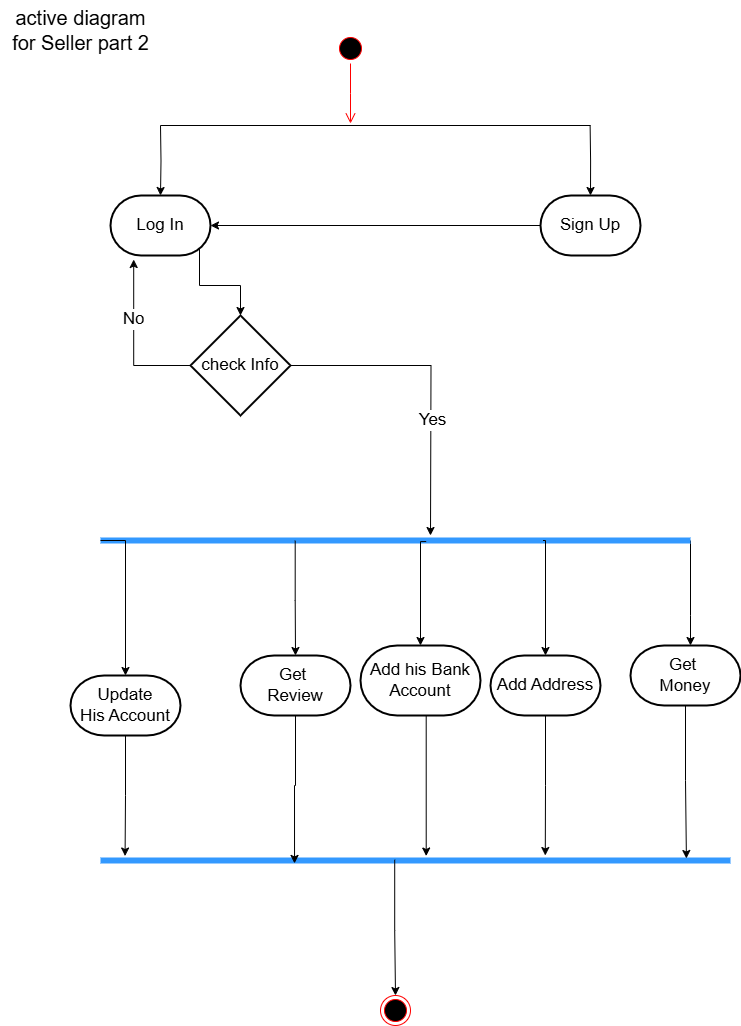

The diagram above was exported from draw.io. Its source (the exported page's mxGraphModel, read from the mxfile embedded in the PNG):
<mxGraphModel dx="1050" dy="522" grid="1" gridSize="10" guides="1" tooltips="1" connect="1" arrows="1" fold="1" page="1" pageScale="1" pageWidth="850" pageHeight="1100" math="0" shadow="0">
  <root>
    <mxCell id="0" />
    <mxCell id="1" parent="0" />
    <mxCell id="jTdchoNrdMd6wB4mgkbU-5" value="" style="ellipse;html=1;shape=startState;fillColor=#000000;strokeColor=#ff0000;fontSize=17;" parent="1" vertex="1">
      <mxGeometry x="395" y="68" width="30" height="30" as="geometry" />
    </mxCell>
    <mxCell id="jTdchoNrdMd6wB4mgkbU-6" value="" style="edgeStyle=orthogonalEdgeStyle;html=1;verticalAlign=bottom;endArrow=open;endSize=8;strokeColor=#ff0000;rounded=0;fontSize=17;" parent="1" source="jTdchoNrdMd6wB4mgkbU-5" edge="1">
      <mxGeometry relative="1" as="geometry">
        <mxPoint x="410" y="158" as="targetPoint" />
      </mxGeometry>
    </mxCell>
    <mxCell id="jTdchoNrdMd6wB4mgkbU-12" value="" style="endArrow=none;html=1;edgeStyle=orthogonalEdgeStyle;rounded=0;fontSize=17;" parent="1" edge="1">
      <mxGeometry relative="1" as="geometry">
        <mxPoint x="220" y="160" as="sourcePoint" />
        <mxPoint x="650" y="160" as="targetPoint" />
      </mxGeometry>
    </mxCell>
    <mxCell id="K5LFd5u57bq5roWpYPz7-6" style="edgeStyle=orthogonalEdgeStyle;rounded=0;orthogonalLoop=1;jettySize=auto;html=1;exitX=0.5;exitY=0;exitDx=0;exitDy=0;exitPerimeter=0;entryX=0.5;entryY=0;entryDx=0;entryDy=0;entryPerimeter=0;fontSize=17;" parent="1" target="K5LFd5u57bq5roWpYPz7-5" edge="1">
      <mxGeometry relative="1" as="geometry">
        <mxPoint x="220" y="160" as="sourcePoint" />
      </mxGeometry>
    </mxCell>
    <mxCell id="K5LFd5u57bq5roWpYPz7-14" style="edgeStyle=orthogonalEdgeStyle;rounded=0;orthogonalLoop=1;jettySize=auto;html=1;exitX=0.89;exitY=0.89;exitDx=0;exitDy=0;exitPerimeter=0;fontSize=17;" parent="1" source="K5LFd5u57bq5roWpYPz7-5" target="K5LFd5u57bq5roWpYPz7-9" edge="1">
      <mxGeometry relative="1" as="geometry" />
    </mxCell>
    <mxCell id="K5LFd5u57bq5roWpYPz7-5" value="Log In" style="strokeWidth=2;html=1;shape=mxgraph.flowchart.terminator;whiteSpace=wrap;fontSize=17;" parent="1" vertex="1">
      <mxGeometry x="170" y="230" width="100" height="60" as="geometry" />
    </mxCell>
    <mxCell id="K5LFd5u57bq5roWpYPz7-16" style="edgeStyle=orthogonalEdgeStyle;rounded=0;orthogonalLoop=1;jettySize=auto;html=1;exitX=1;exitY=0.5;exitDx=0;exitDy=0;exitPerimeter=0;fontSize=17;" parent="1" source="K5LFd5u57bq5roWpYPz7-9" edge="1">
      <mxGeometry relative="1" as="geometry">
        <mxPoint x="490" y="570" as="targetPoint" />
      </mxGeometry>
    </mxCell>
    <mxCell id="K5LFd5u57bq5roWpYPz7-17" value="&lt;font&gt;Yes&lt;/font&gt;" style="edgeLabel;html=1;align=center;verticalAlign=middle;resizable=0;points=[];fontSize=17;" parent="K5LFd5u57bq5roWpYPz7-16" connectable="0" vertex="1">
      <mxGeometry x="0.2592" y="1" relative="1" as="geometry">
        <mxPoint as="offset" />
      </mxGeometry>
    </mxCell>
    <mxCell id="K5LFd5u57bq5roWpYPz7-9" value="check Info" style="strokeWidth=2;html=1;shape=mxgraph.flowchart.decision;whiteSpace=wrap;fontSize=17;" parent="1" vertex="1">
      <mxGeometry x="250" y="350" width="100" height="100" as="geometry" />
    </mxCell>
    <mxCell id="K5LFd5u57bq5roWpYPz7-12" style="edgeStyle=orthogonalEdgeStyle;rounded=0;orthogonalLoop=1;jettySize=auto;html=1;exitX=0;exitY=0.5;exitDx=0;exitDy=0;exitPerimeter=0;entryX=0.232;entryY=1.067;entryDx=0;entryDy=0;entryPerimeter=0;fontSize=17;" parent="1" source="K5LFd5u57bq5roWpYPz7-9" target="K5LFd5u57bq5roWpYPz7-5" edge="1">
      <mxGeometry relative="1" as="geometry" />
    </mxCell>
    <mxCell id="K5LFd5u57bq5roWpYPz7-13" value="&lt;span&gt;No&lt;/span&gt;" style="edgeLabel;html=1;align=center;verticalAlign=middle;resizable=0;points=[];fontSize=17;" parent="K5LFd5u57bq5roWpYPz7-12" connectable="0" vertex="1">
      <mxGeometry x="0.2606" y="1" relative="1" as="geometry">
        <mxPoint as="offset" />
      </mxGeometry>
    </mxCell>
    <mxCell id="8JPSGW9aG6KbXKobQ1w7-2" style="edgeStyle=orthogonalEdgeStyle;rounded=0;orthogonalLoop=1;jettySize=auto;html=1;exitX=1;exitY=0.5;exitDx=0;exitDy=0;exitPerimeter=0;fontSize=17;" parent="1" source="K5LFd5u57bq5roWpYPz7-20" target="8JPSGW9aG6KbXKobQ1w7-1" edge="1">
      <mxGeometry relative="1" as="geometry">
        <Array as="points">
          <mxPoint x="750" y="650" />
          <mxPoint x="750" y="650" />
        </Array>
      </mxGeometry>
    </mxCell>
    <mxCell id="K5LFd5u57bq5roWpYPz7-20" value="" style="shape=line;html=1;strokeWidth=6;strokeColor=#3399FF;fontSize=17;" parent="1" vertex="1">
      <mxGeometry x="160" y="570" width="590" height="10" as="geometry" />
    </mxCell>
    <mxCell id="8JPSGW9aG6KbXKobQ1w7-1" value="Get&amp;nbsp;&lt;div&gt;Money&lt;/div&gt;" style="strokeWidth=2;html=1;shape=mxgraph.flowchart.terminator;whiteSpace=wrap;fontSize=17;" parent="1" vertex="1">
      <mxGeometry x="690" y="680" width="110" height="60" as="geometry" />
    </mxCell>
    <mxCell id="8JPSGW9aG6KbXKobQ1w7-18" value="&lt;span&gt;&lt;font style=&quot;font-size: 20px;&quot;&gt;active diagram&lt;/font&gt;&lt;/span&gt;&lt;div&gt;&lt;span&gt;&lt;font style=&quot;font-size: 20px;&quot;&gt;for Seller part 2&lt;/font&gt;&lt;/span&gt;&lt;/div&gt;" style="text;html=1;align=center;verticalAlign=middle;resizable=0;points=[];autosize=1;strokeColor=none;fillColor=none;fontSize=17;" parent="1" vertex="1">
      <mxGeometry x="60" y="35" width="160" height="60" as="geometry" />
    </mxCell>
    <mxCell id="8JPSGW9aG6KbXKobQ1w7-62" value="" style="shape=line;html=1;strokeWidth=6;strokeColor=#3399FF;fontSize=17;" parent="1" vertex="1">
      <mxGeometry x="160" y="890" width="630" height="10" as="geometry" />
    </mxCell>
    <mxCell id="8JPSGW9aG6KbXKobQ1w7-72" value="" style="ellipse;html=1;shape=endState;fillColor=#000000;strokeColor=#ff0000;fontSize=17;" parent="1" vertex="1">
      <mxGeometry x="440" y="1030" width="30" height="30" as="geometry" />
    </mxCell>
    <mxCell id="8JPSGW9aG6KbXKobQ1w7-108" value="Add Address" style="strokeWidth=2;html=1;shape=mxgraph.flowchart.terminator;whiteSpace=wrap;fontSize=17;" parent="1" vertex="1">
      <mxGeometry x="550" y="690" width="110" height="60" as="geometry" />
    </mxCell>
    <mxCell id="8JPSGW9aG6KbXKobQ1w7-109" style="edgeStyle=orthogonalEdgeStyle;rounded=0;orthogonalLoop=1;jettySize=auto;html=1;exitX=0.75;exitY=0.5;exitDx=0;exitDy=0;exitPerimeter=0;entryX=0.5;entryY=0;entryDx=0;entryDy=0;entryPerimeter=0;" parent="1" source="K5LFd5u57bq5roWpYPz7-20" target="8JPSGW9aG6KbXKobQ1w7-108" edge="1">
      <mxGeometry relative="1" as="geometry">
        <Array as="points">
          <mxPoint x="605" y="575" />
        </Array>
      </mxGeometry>
    </mxCell>
    <mxCell id="8JPSGW9aG6KbXKobQ1w7-111" value="Add his Bank&lt;div&gt;Account&lt;/div&gt;" style="strokeWidth=2;html=1;shape=mxgraph.flowchart.terminator;whiteSpace=wrap;fontSize=17;" parent="1" vertex="1">
      <mxGeometry x="420" y="680" width="120" height="70" as="geometry" />
    </mxCell>
    <mxCell id="8JPSGW9aG6KbXKobQ1w7-112" style="edgeStyle=orthogonalEdgeStyle;rounded=0;orthogonalLoop=1;jettySize=auto;html=1;exitX=0.552;exitY=0.605;exitDx=0;exitDy=0;exitPerimeter=0;entryX=0.5;entryY=0;entryDx=0;entryDy=0;entryPerimeter=0;" parent="1" source="K5LFd5u57bq5roWpYPz7-20" target="8JPSGW9aG6KbXKobQ1w7-111" edge="1">
      <mxGeometry relative="1" as="geometry">
        <Array as="points">
          <mxPoint x="480" y="576" />
        </Array>
      </mxGeometry>
    </mxCell>
    <mxCell id="8JPSGW9aG6KbXKobQ1w7-114" value="Get&amp;nbsp;&lt;div&gt;Review&lt;/div&gt;" style="strokeWidth=2;html=1;shape=mxgraph.flowchart.terminator;whiteSpace=wrap;fontSize=17;" parent="1" vertex="1">
      <mxGeometry x="300" y="690" width="110" height="60" as="geometry" />
    </mxCell>
    <mxCell id="8JPSGW9aG6KbXKobQ1w7-115" style="edgeStyle=orthogonalEdgeStyle;rounded=0;orthogonalLoop=1;jettySize=auto;html=1;exitX=0.33;exitY=0.521;exitDx=0;exitDy=0;exitPerimeter=0;entryX=0.5;entryY=0;entryDx=0;entryDy=0;entryPerimeter=0;" parent="1" source="K5LFd5u57bq5roWpYPz7-20" target="8JPSGW9aG6KbXKobQ1w7-114" edge="1">
      <mxGeometry relative="1" as="geometry" />
    </mxCell>
    <mxCell id="8JPSGW9aG6KbXKobQ1w7-120" style="edgeStyle=orthogonalEdgeStyle;rounded=0;orthogonalLoop=1;jettySize=auto;html=1;exitX=0.5;exitY=1;exitDx=0;exitDy=0;exitPerimeter=0;entryX=0.93;entryY=0.3;entryDx=0;entryDy=0;entryPerimeter=0;" parent="1" source="8JPSGW9aG6KbXKobQ1w7-1" target="8JPSGW9aG6KbXKobQ1w7-62" edge="1">
      <mxGeometry relative="1" as="geometry" />
    </mxCell>
    <mxCell id="8JPSGW9aG6KbXKobQ1w7-121" style="edgeStyle=orthogonalEdgeStyle;rounded=0;orthogonalLoop=1;jettySize=auto;html=1;exitX=0.5;exitY=1;exitDx=0;exitDy=0;exitPerimeter=0;entryX=0.706;entryY=0;entryDx=0;entryDy=0;entryPerimeter=0;" parent="1" source="8JPSGW9aG6KbXKobQ1w7-108" target="8JPSGW9aG6KbXKobQ1w7-62" edge="1">
      <mxGeometry relative="1" as="geometry" />
    </mxCell>
    <mxCell id="8JPSGW9aG6KbXKobQ1w7-122" style="edgeStyle=orthogonalEdgeStyle;rounded=0;orthogonalLoop=1;jettySize=auto;html=1;exitX=0.5;exitY=1;exitDx=0;exitDy=0;exitPerimeter=0;entryX=0.517;entryY=0.054;entryDx=0;entryDy=0;entryPerimeter=0;" parent="1" source="8JPSGW9aG6KbXKobQ1w7-111" target="8JPSGW9aG6KbXKobQ1w7-62" edge="1">
      <mxGeometry relative="1" as="geometry">
        <Array as="points">
          <mxPoint x="486" y="750" />
        </Array>
      </mxGeometry>
    </mxCell>
    <mxCell id="8JPSGW9aG6KbXKobQ1w7-125" style="edgeStyle=orthogonalEdgeStyle;rounded=0;orthogonalLoop=1;jettySize=auto;html=1;exitX=0.467;exitY=0.423;exitDx=0;exitDy=0;entryX=0.5;entryY=0;entryDx=0;entryDy=0;exitPerimeter=0;" parent="1" source="8JPSGW9aG6KbXKobQ1w7-62" target="8JPSGW9aG6KbXKobQ1w7-72" edge="1">
      <mxGeometry relative="1" as="geometry" />
    </mxCell>
    <mxCell id="8JPSGW9aG6KbXKobQ1w7-134" style="edgeStyle=orthogonalEdgeStyle;rounded=0;orthogonalLoop=1;jettySize=auto;html=1;exitX=0.5;exitY=0;exitDx=0;exitDy=0;exitPerimeter=0;entryX=0.5;entryY=0;entryDx=0;entryDy=0;entryPerimeter=0;" parent="1" target="8JPSGW9aG6KbXKobQ1w7-133" edge="1">
      <mxGeometry relative="1" as="geometry">
        <mxPoint x="649.6153846153848" y="160" as="sourcePoint" />
      </mxGeometry>
    </mxCell>
    <mxCell id="8JPSGW9aG6KbXKobQ1w7-133" value="Sign Up" style="strokeWidth=2;html=1;shape=mxgraph.flowchart.terminator;whiteSpace=wrap;fontSize=17;" parent="1" vertex="1">
      <mxGeometry x="600" y="230" width="100" height="60" as="geometry" />
    </mxCell>
    <mxCell id="8JPSGW9aG6KbXKobQ1w7-137" value="Update&lt;div&gt;His Account&lt;/div&gt;" style="strokeWidth=2;html=1;shape=mxgraph.flowchart.terminator;whiteSpace=wrap;fontSize=17;" parent="1" vertex="1">
      <mxGeometry x="130" y="710" width="110" height="60" as="geometry" />
    </mxCell>
    <mxCell id="8JPSGW9aG6KbXKobQ1w7-138" style="edgeStyle=orthogonalEdgeStyle;rounded=0;orthogonalLoop=1;jettySize=auto;html=1;exitX=0;exitY=0.5;exitDx=0;exitDy=0;exitPerimeter=0;entryX=0.5;entryY=0;entryDx=0;entryDy=0;entryPerimeter=0;" parent="1" source="K5LFd5u57bq5roWpYPz7-20" target="8JPSGW9aG6KbXKobQ1w7-137" edge="1">
      <mxGeometry relative="1" as="geometry">
        <Array as="points">
          <mxPoint x="185" y="575" />
        </Array>
      </mxGeometry>
    </mxCell>
    <mxCell id="8JPSGW9aG6KbXKobQ1w7-144" style="edgeStyle=orthogonalEdgeStyle;rounded=0;orthogonalLoop=1;jettySize=auto;html=1;exitX=0.5;exitY=1;exitDx=0;exitDy=0;exitPerimeter=0;entryX=0.039;entryY=0.054;entryDx=0;entryDy=0;entryPerimeter=0;" parent="1" source="8JPSGW9aG6KbXKobQ1w7-137" target="8JPSGW9aG6KbXKobQ1w7-62" edge="1">
      <mxGeometry relative="1" as="geometry" />
    </mxCell>
    <mxCell id="8JPSGW9aG6KbXKobQ1w7-146" style="edgeStyle=orthogonalEdgeStyle;rounded=0;orthogonalLoop=1;jettySize=auto;html=1;exitX=0;exitY=0.5;exitDx=0;exitDy=0;exitPerimeter=0;entryX=1;entryY=0.5;entryDx=0;entryDy=0;entryPerimeter=0;" parent="1" source="8JPSGW9aG6KbXKobQ1w7-133" target="K5LFd5u57bq5roWpYPz7-5" edge="1">
      <mxGeometry relative="1" as="geometry" />
    </mxCell>
    <mxCell id="8JPSGW9aG6KbXKobQ1w7-147" style="edgeStyle=orthogonalEdgeStyle;rounded=0;orthogonalLoop=1;jettySize=auto;html=1;exitX=0.5;exitY=1;exitDx=0;exitDy=0;exitPerimeter=0;entryX=0.308;entryY=0.792;entryDx=0;entryDy=0;entryPerimeter=0;" parent="1" source="8JPSGW9aG6KbXKobQ1w7-114" target="8JPSGW9aG6KbXKobQ1w7-62" edge="1">
      <mxGeometry relative="1" as="geometry" />
    </mxCell>
  </root>
</mxGraphModel>